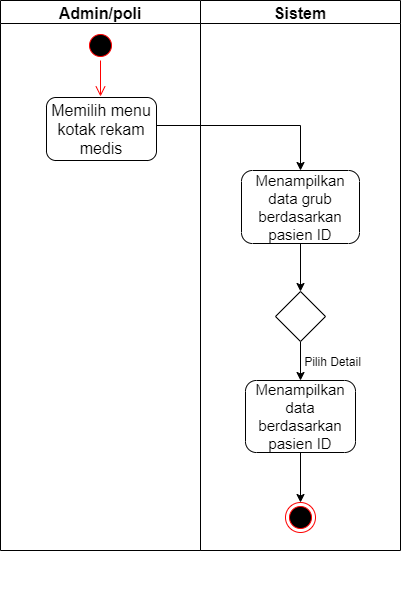

The diagram above was exported from draw.io. Its source (the exported page's mxGraphModel, read from the mxfile embedded in the PNG):
<mxGraphModel dx="868" dy="474" grid="1" gridSize="10" guides="1" tooltips="1" connect="1" arrows="1" fold="1" page="1" pageScale="1" pageWidth="850" pageHeight="1100" math="0" shadow="0">
  <root>
    <mxCell id="0" />
    <mxCell id="1" parent="0" />
    <mxCell id="NwZI_ixIyDLtVezzyBJ0-1" value="" style="ellipse;html=1;shape=startState;fillColor=#000000;strokeColor=#ff0000;fontSize=16;" vertex="1" parent="1">
      <mxGeometry x="310" y="40" width="30" height="30" as="geometry" />
    </mxCell>
    <mxCell id="NwZI_ixIyDLtVezzyBJ0-2" value="" style="edgeStyle=orthogonalEdgeStyle;html=1;verticalAlign=bottom;endArrow=open;endSize=8;strokeColor=#ff0000;rounded=0;fontSize=16;" edge="1" parent="1" source="NwZI_ixIyDLtVezzyBJ0-1">
      <mxGeometry relative="1" as="geometry">
        <mxPoint x="325" y="106" as="targetPoint" />
      </mxGeometry>
    </mxCell>
    <mxCell id="NwZI_ixIyDLtVezzyBJ0-4" value="" style="group" vertex="1" connectable="0" parent="1">
      <mxGeometry x="225" y="10" width="400" height="590" as="geometry" />
    </mxCell>
    <mxCell id="NwZI_ixIyDLtVezzyBJ0-5" value="" style="group" vertex="1" connectable="0" parent="NwZI_ixIyDLtVezzyBJ0-4">
      <mxGeometry width="400" height="590" as="geometry" />
    </mxCell>
    <mxCell id="NwZI_ixIyDLtVezzyBJ0-6" value="Admin/poli" style="swimlane;fontSize=16;" vertex="1" parent="NwZI_ixIyDLtVezzyBJ0-5">
      <mxGeometry width="200" height="550" as="geometry" />
    </mxCell>
    <mxCell id="NwZI_ixIyDLtVezzyBJ0-7" value="&lt;span style=&quot;font-size: 16px;&quot;&gt;Memilih menu kotak rekam medis&lt;/span&gt;" style="rounded=1;whiteSpace=wrap;html=1;fontSize=12;" vertex="1" parent="NwZI_ixIyDLtVezzyBJ0-6">
      <mxGeometry x="46" y="97" width="110" height="63" as="geometry" />
    </mxCell>
    <mxCell id="NwZI_ixIyDLtVezzyBJ0-10" value="Sistem" style="swimlane;fontSize=16;" vertex="1" parent="NwZI_ixIyDLtVezzyBJ0-5">
      <mxGeometry x="200" width="200" height="550" as="geometry" />
    </mxCell>
    <mxCell id="NwZI_ixIyDLtVezzyBJ0-27" style="edgeStyle=orthogonalEdgeStyle;rounded=0;orthogonalLoop=1;jettySize=auto;html=1;entryX=0.5;entryY=0;entryDx=0;entryDy=0;fontSize=16;" edge="1" parent="NwZI_ixIyDLtVezzyBJ0-10" source="NwZI_ixIyDLtVezzyBJ0-11" target="NwZI_ixIyDLtVezzyBJ0-16">
      <mxGeometry relative="1" as="geometry" />
    </mxCell>
    <mxCell id="NwZI_ixIyDLtVezzyBJ0-11" value="" style="rhombus;whiteSpace=wrap;html=1;fontSize=13;" vertex="1" parent="NwZI_ixIyDLtVezzyBJ0-10">
      <mxGeometry x="75" y="291" width="50" height="50" as="geometry" />
    </mxCell>
    <mxCell id="NwZI_ixIyDLtVezzyBJ0-12" value="" style="ellipse;html=1;shape=endState;fillColor=#000000;strokeColor=#ff0000;fontSize=12;" vertex="1" parent="NwZI_ixIyDLtVezzyBJ0-10">
      <mxGeometry x="85" y="502" width="30" height="30" as="geometry" />
    </mxCell>
    <mxCell id="NwZI_ixIyDLtVezzyBJ0-13" value="" style="endArrow=classic;html=1;rounded=0;fontSize=12;entryX=0.5;entryY=0;entryDx=0;entryDy=0;exitX=0.5;exitY=1;exitDx=0;exitDy=0;" edge="1" parent="NwZI_ixIyDLtVezzyBJ0-10" target="NwZI_ixIyDLtVezzyBJ0-12">
      <mxGeometry width="50" height="50" relative="1" as="geometry">
        <mxPoint x="100" y="452" as="sourcePoint" />
        <mxPoint x="-45" y="412" as="targetPoint" />
      </mxGeometry>
    </mxCell>
    <mxCell id="NwZI_ixIyDLtVezzyBJ0-26" style="edgeStyle=orthogonalEdgeStyle;rounded=0;orthogonalLoop=1;jettySize=auto;html=1;entryX=0.5;entryY=0;entryDx=0;entryDy=0;fontSize=16;" edge="1" parent="NwZI_ixIyDLtVezzyBJ0-10" source="NwZI_ixIyDLtVezzyBJ0-14" target="NwZI_ixIyDLtVezzyBJ0-11">
      <mxGeometry relative="1" as="geometry" />
    </mxCell>
    <mxCell id="NwZI_ixIyDLtVezzyBJ0-14" value="&lt;font style=&quot;font-size: 15px;&quot;&gt;Menampilkan data grub berdasarkan pasien ID&lt;/font&gt;" style="rounded=1;whiteSpace=wrap;html=1;fontSize=12;" vertex="1" parent="NwZI_ixIyDLtVezzyBJ0-10">
      <mxGeometry x="41" y="170" width="118" height="73" as="geometry" />
    </mxCell>
    <mxCell id="NwZI_ixIyDLtVezzyBJ0-16" value="&lt;font style=&quot;font-size: 15px;&quot;&gt;Menampilkan data berdasarkan pasien ID&lt;/font&gt;" style="rounded=1;whiteSpace=wrap;html=1;fontSize=12;" vertex="1" parent="NwZI_ixIyDLtVezzyBJ0-10">
      <mxGeometry x="45" y="380" width="110" height="72" as="geometry" />
    </mxCell>
    <mxCell id="NwZI_ixIyDLtVezzyBJ0-18" value="" style="edgeStyle=segmentEdgeStyle;endArrow=classic;html=1;rounded=0;fontSize=12;exitX=1;exitY=0.5;exitDx=0;exitDy=0;entryX=0.5;entryY=0;entryDx=0;entryDy=0;" edge="1" parent="NwZI_ixIyDLtVezzyBJ0-5" target="NwZI_ixIyDLtVezzyBJ0-14">
      <mxGeometry width="50" height="50" relative="1" as="geometry">
        <mxPoint x="156" y="125" as="sourcePoint" />
        <mxPoint x="300" y="142" as="targetPoint" />
      </mxGeometry>
    </mxCell>
    <mxCell id="sns_oQF4CZsPcbA8mFne-1" value="&lt;font style=&quot;font-size: 12px;&quot;&gt;Pilih Detail&lt;/font&gt;" style="text;html=1;align=center;verticalAlign=middle;resizable=0;points=[];autosize=1;strokeColor=none;fillColor=none;fontSize=16;" vertex="1" parent="1">
      <mxGeometry x="517" y="355" width="80" height="30" as="geometry" />
    </mxCell>
  </root>
</mxGraphModel>